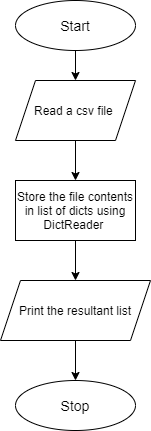

The diagram above was exported from draw.io. Its source (the exported page's mxGraphModel, read from the mxfile embedded in the PNG):
<mxGraphModel dx="1038" dy="521" grid="1" gridSize="10" guides="1" tooltips="1" connect="1" arrows="1" fold="1" page="1" pageScale="1" pageWidth="827" pageHeight="1169" math="0" shadow="0">
  <root>
    <mxCell id="WIyWlLk6GJQsqaUBKTNV-0" />
    <mxCell id="WIyWlLk6GJQsqaUBKTNV-1" parent="WIyWlLk6GJQsqaUBKTNV-0" />
    <mxCell id="GJ4CKlvEx5VMviQFptmt-5" style="edgeStyle=orthogonalEdgeStyle;rounded=0;orthogonalLoop=1;jettySize=auto;html=1;" edge="1" parent="WIyWlLk6GJQsqaUBKTNV-1" source="GJ4CKlvEx5VMviQFptmt-0" target="GJ4CKlvEx5VMviQFptmt-1">
      <mxGeometry relative="1" as="geometry" />
    </mxCell>
    <mxCell id="GJ4CKlvEx5VMviQFptmt-0" value="&lt;font style=&quot;font-size: 14px&quot;&gt;Start&lt;/font&gt;" style="ellipse;whiteSpace=wrap;html=1;" vertex="1" parent="WIyWlLk6GJQsqaUBKTNV-1">
      <mxGeometry x="280" y="20" width="120" height="50" as="geometry" />
    </mxCell>
    <mxCell id="GJ4CKlvEx5VMviQFptmt-6" style="edgeStyle=orthogonalEdgeStyle;rounded=0;orthogonalLoop=1;jettySize=auto;html=1;entryX=0.5;entryY=0;entryDx=0;entryDy=0;" edge="1" parent="WIyWlLk6GJQsqaUBKTNV-1" source="GJ4CKlvEx5VMviQFptmt-1" target="GJ4CKlvEx5VMviQFptmt-2">
      <mxGeometry relative="1" as="geometry" />
    </mxCell>
    <mxCell id="GJ4CKlvEx5VMviQFptmt-1" value="Read a csv file&amp;nbsp;" style="shape=parallelogram;perimeter=parallelogramPerimeter;whiteSpace=wrap;html=1;fixedSize=1;" vertex="1" parent="WIyWlLk6GJQsqaUBKTNV-1">
      <mxGeometry x="280" y="100" width="120" height="60" as="geometry" />
    </mxCell>
    <mxCell id="GJ4CKlvEx5VMviQFptmt-7" style="edgeStyle=orthogonalEdgeStyle;rounded=0;orthogonalLoop=1;jettySize=auto;html=1;" edge="1" parent="WIyWlLk6GJQsqaUBKTNV-1" source="GJ4CKlvEx5VMviQFptmt-2" target="GJ4CKlvEx5VMviQFptmt-3">
      <mxGeometry relative="1" as="geometry" />
    </mxCell>
    <mxCell id="GJ4CKlvEx5VMviQFptmt-2" value="Store the file contents in list of dicts using DictReader&amp;nbsp;" style="rounded=0;whiteSpace=wrap;html=1;" vertex="1" parent="WIyWlLk6GJQsqaUBKTNV-1">
      <mxGeometry x="280" y="200" width="120" height="60" as="geometry" />
    </mxCell>
    <mxCell id="GJ4CKlvEx5VMviQFptmt-8" style="edgeStyle=orthogonalEdgeStyle;rounded=0;orthogonalLoop=1;jettySize=auto;html=1;" edge="1" parent="WIyWlLk6GJQsqaUBKTNV-1" source="GJ4CKlvEx5VMviQFptmt-3" target="GJ4CKlvEx5VMviQFptmt-4">
      <mxGeometry relative="1" as="geometry" />
    </mxCell>
    <mxCell id="GJ4CKlvEx5VMviQFptmt-3" value="Print the resultant list" style="shape=parallelogram;perimeter=parallelogramPerimeter;whiteSpace=wrap;html=1;fixedSize=1;" vertex="1" parent="WIyWlLk6GJQsqaUBKTNV-1">
      <mxGeometry x="265" y="300" width="150" height="60" as="geometry" />
    </mxCell>
    <mxCell id="GJ4CKlvEx5VMviQFptmt-4" value="&lt;font style=&quot;font-size: 14px&quot;&gt;Stop&lt;/font&gt;" style="ellipse;whiteSpace=wrap;html=1;" vertex="1" parent="WIyWlLk6GJQsqaUBKTNV-1">
      <mxGeometry x="280" y="400" width="120" height="50" as="geometry" />
    </mxCell>
  </root>
</mxGraphModel>